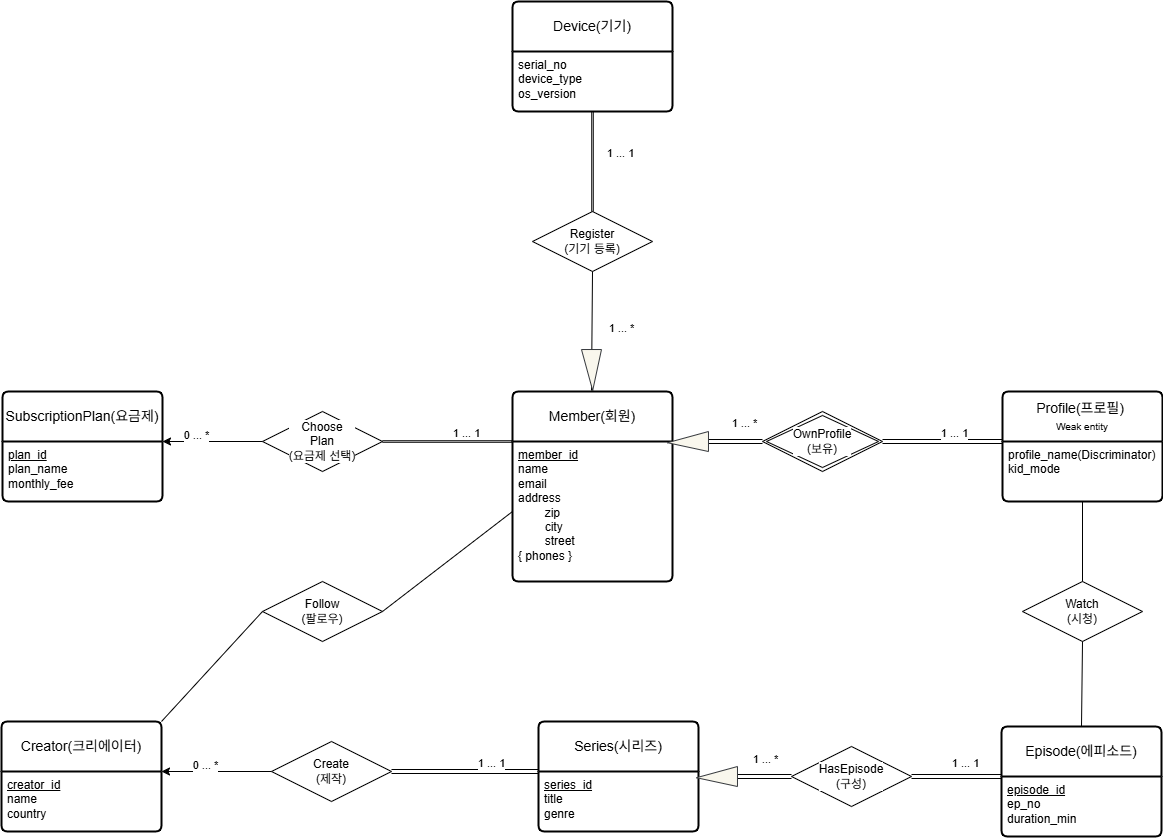

The diagram above was exported from draw.io. Its source (the exported page's mxGraphModel, read from the mxfile embedded in the PNG):
<mxGraphModel dx="1852" dy="2384" grid="1" gridSize="10" guides="1" tooltips="1" connect="1" arrows="1" fold="1" page="1" pageScale="1" pageWidth="827" pageHeight="1169" math="0" shadow="0">
  <root>
    <mxCell id="0" />
    <mxCell id="1" parent="0" />
    <mxCell id="FPlBjFY4xUDoNi_JJX1h-1" value="Member(회원)" style="swimlane;childLayout=stackLayout;horizontal=1;startSize=50;horizontalStack=0;rounded=1;fontSize=14;fontStyle=0;strokeWidth=2;resizeParent=0;resizeLast=1;shadow=0;dashed=0;align=center;arcSize=4;whiteSpace=wrap;html=1;fontColor=light-dark(#000000,#000000);labelBackgroundColor=light-dark(#FFFFFF,#FFF6FE);" vertex="1" parent="1">
      <mxGeometry x="851" y="960" width="160" height="190" as="geometry" />
    </mxCell>
    <mxCell id="FPlBjFY4xUDoNi_JJX1h-2" value="&lt;div style=&quot;&quot;&gt;&lt;u&gt;member_id&lt;/u&gt;&lt;/div&gt;&lt;div style=&quot;&quot;&gt;name&lt;/div&gt;email&lt;br&gt;&lt;div&gt;address&lt;/div&gt;&lt;div&gt;&lt;span style=&quot;white-space: pre;&quot;&gt;&#09;&lt;/span&gt;zip&lt;/div&gt;&lt;div&gt;&lt;span style=&quot;background-color: transparent; color: light-dark(rgb(0, 0, 0), rgb(255, 255, 255));&quot;&gt;&lt;span style=&quot;white-space: pre;&quot;&gt;&#09;&lt;/span&gt;city&lt;/span&gt;&lt;/div&gt;&lt;div&gt;&lt;span style=&quot;background-color: transparent; color: light-dark(rgb(0, 0, 0), rgb(255, 255, 255));&quot;&gt;&lt;span style=&quot;white-space: pre;&quot;&gt;&#09;&lt;/span&gt;street&lt;/span&gt;&lt;/div&gt;&lt;div&gt;&lt;span style=&quot;background-color: transparent; color: light-dark(rgb(0, 0, 0), rgb(255, 255, 255));&quot;&gt;{ phones }&lt;/span&gt;&lt;/div&gt;" style="align=left;strokeColor=none;fillColor=none;spacingLeft=4;spacingRight=4;fontSize=12;verticalAlign=top;resizable=0;rotatable=0;part=1;html=1;whiteSpace=wrap;" vertex="1" parent="FPlBjFY4xUDoNi_JJX1h-1">
      <mxGeometry y="50" width="160" height="140" as="geometry" />
    </mxCell>
    <mxCell id="FPlBjFY4xUDoNi_JJX1h-3" value="Choose&lt;br&gt;Plan&lt;br&gt;(요금제 선택)" style="shape=rhombus;perimeter=rhombusPerimeter;whiteSpace=wrap;html=1;align=center;fontColor=light-dark(#000000,#000000);labelBackgroundColor=light-dark(#FFFFFF,#FFF6FE);" vertex="1" parent="1">
      <mxGeometry x="601" y="980" width="120" height="60" as="geometry" />
    </mxCell>
    <mxCell id="FPlBjFY4xUDoNi_JJX1h-4" value="" style="shape=link;html=1;rounded=0;entryX=0;entryY=0;entryDx=0;entryDy=0;exitX=1;exitY=0.5;exitDx=0;exitDy=0;width=1.5384615384615383;" edge="1" parent="1" source="FPlBjFY4xUDoNi_JJX1h-3" target="FPlBjFY4xUDoNi_JJX1h-2">
      <mxGeometry relative="1" as="geometry">
        <mxPoint x="616" y="1060" as="sourcePoint" />
        <mxPoint x="746" y="1030" as="targetPoint" />
      </mxGeometry>
    </mxCell>
    <mxCell id="FPlBjFY4xUDoNi_JJX1h-5" value="1 ... 1" style="edgeLabel;html=1;align=center;verticalAlign=middle;resizable=0;points=[];" vertex="1" connectable="0" parent="FPlBjFY4xUDoNi_JJX1h-4">
      <mxGeometry x="0.8836" y="8" relative="1" as="geometry">
        <mxPoint x="-42" y="-2" as="offset" />
      </mxGeometry>
    </mxCell>
    <mxCell id="FPlBjFY4xUDoNi_JJX1h-6" value="" style="endArrow=classic;html=1;rounded=0;exitX=0;exitY=0.5;exitDx=0;exitDy=0;entryX=1;entryY=0;entryDx=0;entryDy=0;" edge="1" parent="1" source="FPlBjFY4xUDoNi_JJX1h-3" target="FPlBjFY4xUDoNi_JJX1h-9">
      <mxGeometry width="50" height="50" relative="1" as="geometry">
        <mxPoint x="491" y="995" as="sourcePoint" />
        <mxPoint x="521" y="1000" as="targetPoint" />
      </mxGeometry>
    </mxCell>
    <mxCell id="FPlBjFY4xUDoNi_JJX1h-7" value="Create&lt;br&gt;(제작)" style="shape=rhombus;perimeter=rhombusPerimeter;whiteSpace=wrap;html=1;align=center;fontColor=light-dark(#000000,#000000);labelBackgroundColor=light-dark(#FFFFFF,#FFF6FE);" vertex="1" parent="1">
      <mxGeometry x="610" y="1310" width="120" height="60" as="geometry" />
    </mxCell>
    <mxCell id="FPlBjFY4xUDoNi_JJX1h-8" value="SubscriptionPlan(요금제)" style="swimlane;childLayout=stackLayout;horizontal=1;startSize=50;horizontalStack=0;rounded=1;fontSize=14;fontStyle=0;strokeWidth=2;resizeParent=0;resizeLast=1;shadow=0;dashed=0;align=center;arcSize=4;whiteSpace=wrap;html=1;fontColor=light-dark(#000000,#000000);labelBackgroundColor=light-dark(#FFFFFF,#FFF6FE);" vertex="1" parent="1">
      <mxGeometry x="341" y="960" width="160" height="110" as="geometry" />
    </mxCell>
    <mxCell id="FPlBjFY4xUDoNi_JJX1h-9" value="&lt;div style=&quot;&quot;&gt;&lt;u&gt;plan_id&lt;/u&gt;&lt;/div&gt;&lt;div style=&quot;&quot;&gt;plan_name&lt;/div&gt;monthly_fee" style="align=left;strokeColor=none;fillColor=none;spacingLeft=4;spacingRight=4;fontSize=12;verticalAlign=top;resizable=0;rotatable=0;part=1;html=1;whiteSpace=wrap;" vertex="1" parent="FPlBjFY4xUDoNi_JJX1h-8">
      <mxGeometry y="50" width="160" height="60" as="geometry" />
    </mxCell>
    <mxCell id="FPlBjFY4xUDoNi_JJX1h-10" value="Creator(크리에이터)" style="swimlane;childLayout=stackLayout;horizontal=1;startSize=50;horizontalStack=0;rounded=1;fontSize=14;fontStyle=0;strokeWidth=2;resizeParent=0;resizeLast=1;shadow=0;dashed=0;align=center;arcSize=4;whiteSpace=wrap;html=1;fontColor=light-dark(#000000,#000000);labelBackgroundColor=light-dark(#FFFFFF,#FFF6FE);" vertex="1" parent="1">
      <mxGeometry x="340" y="1290" width="160" height="110" as="geometry" />
    </mxCell>
    <mxCell id="FPlBjFY4xUDoNi_JJX1h-11" value="&lt;div style=&quot;&quot;&gt;&lt;u&gt;creator_id&lt;/u&gt;&lt;/div&gt;&lt;div style=&quot;&quot;&gt;name&lt;/div&gt;&lt;div style=&quot;&quot;&gt;country&lt;/div&gt;" style="align=left;strokeColor=none;fillColor=none;spacingLeft=4;spacingRight=4;fontSize=12;verticalAlign=top;resizable=0;rotatable=0;part=1;html=1;whiteSpace=wrap;" vertex="1" parent="FPlBjFY4xUDoNi_JJX1h-10">
      <mxGeometry y="50" width="160" height="60" as="geometry" />
    </mxCell>
    <mxCell id="FPlBjFY4xUDoNi_JJX1h-12" value="Series(시리즈)" style="swimlane;childLayout=stackLayout;horizontal=1;startSize=50;horizontalStack=0;rounded=1;fontSize=14;fontStyle=0;strokeWidth=2;resizeParent=0;resizeLast=1;shadow=0;dashed=0;align=center;arcSize=4;whiteSpace=wrap;html=1;fontColor=light-dark(#000000,#000000);labelBackgroundColor=light-dark(#FFFFFF,#FFF6FE);" vertex="1" parent="1">
      <mxGeometry x="877" y="1290" width="160" height="110" as="geometry" />
    </mxCell>
    <mxCell id="FPlBjFY4xUDoNi_JJX1h-13" value="&lt;div style=&quot;&quot;&gt;&lt;u&gt;series_id&lt;/u&gt;&lt;/div&gt;&lt;div style=&quot;&quot;&gt;title&lt;/div&gt;&lt;div style=&quot;&quot;&gt;genre&lt;/div&gt;" style="align=left;strokeColor=none;fillColor=none;spacingLeft=4;spacingRight=4;fontSize=12;verticalAlign=top;resizable=0;rotatable=0;part=1;html=1;whiteSpace=wrap;" vertex="1" parent="FPlBjFY4xUDoNi_JJX1h-12">
      <mxGeometry y="50" width="160" height="60" as="geometry" />
    </mxCell>
    <mxCell id="FPlBjFY4xUDoNi_JJX1h-14" value="Episode(에피소드)" style="swimlane;childLayout=stackLayout;horizontal=1;startSize=50;horizontalStack=0;rounded=1;fontSize=14;fontStyle=0;strokeWidth=2;resizeParent=0;resizeLast=1;shadow=0;dashed=0;align=center;arcSize=4;whiteSpace=wrap;html=1;fontColor=light-dark(#000000,#000000);labelBackgroundColor=light-dark(#FFFFFF,#FFF6FE);" vertex="1" parent="1">
      <mxGeometry x="1340" y="1295.01" width="160" height="110" as="geometry" />
    </mxCell>
    <mxCell id="FPlBjFY4xUDoNi_JJX1h-15" value="&lt;div style=&quot;&quot;&gt;&lt;u&gt;episode_id&lt;/u&gt;&lt;/div&gt;&lt;div style=&quot;&quot;&gt;ep_no&lt;/div&gt;&lt;div style=&quot;&quot;&gt;duration_min&lt;/div&gt;" style="align=left;strokeColor=none;fillColor=none;spacingLeft=4;spacingRight=4;fontSize=12;verticalAlign=top;resizable=0;rotatable=0;part=1;html=1;whiteSpace=wrap;" vertex="1" parent="FPlBjFY4xUDoNi_JJX1h-14">
      <mxGeometry y="50" width="160" height="60" as="geometry" />
    </mxCell>
    <mxCell id="FPlBjFY4xUDoNi_JJX1h-16" value="Profile(프로필)&amp;nbsp;&lt;div&gt;&lt;font style=&quot;font-size: 10px;&quot;&gt;Weak entity&lt;/font&gt;&lt;/div&gt;" style="swimlane;childLayout=stackLayout;horizontal=1;startSize=50;horizontalStack=0;rounded=1;fontSize=14;fontStyle=0;strokeWidth=2;resizeParent=0;resizeLast=1;shadow=0;dashed=0;align=center;arcSize=4;whiteSpace=wrap;html=1;fontColor=light-dark(#000000,#000000);labelBackgroundColor=light-dark(#FFFFFF,#FFF6FE);" vertex="1" parent="1">
      <mxGeometry x="1341" y="960" width="160" height="110" as="geometry" />
    </mxCell>
    <mxCell id="FPlBjFY4xUDoNi_JJX1h-17" value="&lt;div style=&quot;&quot;&gt;profile_name(Discriminator)&lt;/div&gt;&lt;div style=&quot;&quot;&gt;kid_mode&lt;/div&gt;" style="align=left;strokeColor=none;fillColor=none;spacingLeft=4;spacingRight=4;fontSize=12;verticalAlign=top;resizable=0;rotatable=0;part=1;html=1;whiteSpace=wrap;" vertex="1" parent="FPlBjFY4xUDoNi_JJX1h-16">
      <mxGeometry y="50" width="160" height="60" as="geometry" />
    </mxCell>
    <mxCell id="FPlBjFY4xUDoNi_JJX1h-18" value="Device(기기)" style="swimlane;childLayout=stackLayout;horizontal=1;startSize=50;horizontalStack=0;rounded=1;fontSize=14;fontStyle=0;strokeWidth=2;resizeParent=0;resizeLast=1;shadow=0;dashed=0;align=center;arcSize=4;whiteSpace=wrap;html=1;fontColor=light-dark(#000000,#000000);labelBackgroundColor=light-dark(#FFFFFF,#FFF6FE);" vertex="1" parent="1">
      <mxGeometry x="851" y="570" width="160" height="110" as="geometry" />
    </mxCell>
    <mxCell id="FPlBjFY4xUDoNi_JJX1h-19" value="&lt;div style=&quot;&quot;&gt;serial_no&lt;/div&gt;&lt;div style=&quot;&quot;&gt;device_type&lt;/div&gt;&lt;div style=&quot;&quot;&gt;os_version&lt;/div&gt;" style="align=left;strokeColor=none;fillColor=none;spacingLeft=4;spacingRight=4;fontSize=12;verticalAlign=top;resizable=0;rotatable=0;part=1;html=1;whiteSpace=wrap;" vertex="1" parent="FPlBjFY4xUDoNi_JJX1h-18">
      <mxGeometry y="50" width="160" height="60" as="geometry" />
    </mxCell>
    <mxCell id="FPlBjFY4xUDoNi_JJX1h-20" value="0 ... *" style="edgeLabel;html=1;align=center;verticalAlign=middle;resizable=0;points=[];fontColor=light-dark(#000000,#000000);labelBackgroundColor=light-dark(#FFFFFF,#FFF6FE);" vertex="1" connectable="0" parent="1">
      <mxGeometry x="531" y="1000" as="geometry">
        <mxPoint x="2" y="2" as="offset" />
      </mxGeometry>
    </mxCell>
    <mxCell id="FPlBjFY4xUDoNi_JJX1h-21" value="" style="endArrow=classic;html=1;rounded=0;exitX=0;exitY=0.5;exitDx=0;exitDy=0;entryX=1;entryY=0;entryDx=0;entryDy=0;" edge="1" parent="1" source="FPlBjFY4xUDoNi_JJX1h-7" target="FPlBjFY4xUDoNi_JJX1h-11">
      <mxGeometry width="50" height="50" relative="1" as="geometry">
        <mxPoint x="610" y="1310" as="sourcePoint" />
        <mxPoint x="510" y="1310" as="targetPoint" />
      </mxGeometry>
    </mxCell>
    <mxCell id="FPlBjFY4xUDoNi_JJX1h-22" value="" style="shape=link;html=1;rounded=0;entryX=0;entryY=0;entryDx=0;entryDy=0;exitX=1;exitY=0.5;exitDx=0;exitDy=0;" edge="1" parent="1" target="FPlBjFY4xUDoNi_JJX1h-13">
      <mxGeometry relative="1" as="geometry">
        <mxPoint x="730" y="1340" as="sourcePoint" />
        <mxPoint x="860" y="1340" as="targetPoint" />
      </mxGeometry>
    </mxCell>
    <mxCell id="FPlBjFY4xUDoNi_JJX1h-23" value="1 ... 1" style="edgeLabel;html=1;align=center;verticalAlign=middle;resizable=0;points=[];" vertex="1" connectable="0" parent="FPlBjFY4xUDoNi_JJX1h-22">
      <mxGeometry x="0.8836" y="8" relative="1" as="geometry">
        <mxPoint x="-42" y="-2" as="offset" />
      </mxGeometry>
    </mxCell>
    <mxCell id="FPlBjFY4xUDoNi_JJX1h-24" value="0 ... *" style="edgeLabel;html=1;align=center;verticalAlign=middle;resizable=0;points=[];fontColor=light-dark(#000000,#000000);labelBackgroundColor=light-dark(#FFFFFF,#FFF6FE);" vertex="1" connectable="0" parent="1">
      <mxGeometry x="540" y="1330" as="geometry">
        <mxPoint x="2" y="2" as="offset" />
      </mxGeometry>
    </mxCell>
    <mxCell id="FPlBjFY4xUDoNi_JJX1h-25" value="HasEpisode&lt;br&gt;(구성)" style="shape=rhombus;perimeter=rhombusPerimeter;whiteSpace=wrap;html=1;align=center;fontColor=light-dark(#000000,#000000);labelBackgroundColor=light-dark(#FFFFFF,#FFF6FE);" vertex="1" parent="1">
      <mxGeometry x="1130" y="1315" width="120" height="60" as="geometry" />
    </mxCell>
    <mxCell id="FPlBjFY4xUDoNi_JJX1h-26" value="" style="shape=link;html=1;rounded=0;exitX=0;exitY=0.5;exitDx=0;exitDy=0;entryX=0.5;entryY=0.5;entryDx=0;entryDy=0;entryPerimeter=0;" edge="1" parent="1" source="FPlBjFY4xUDoNi_JJX1h-25" target="FPlBjFY4xUDoNi_JJX1h-27">
      <mxGeometry relative="1" as="geometry">
        <mxPoint x="1120" y="1290" as="sourcePoint" />
        <mxPoint x="1170" y="1201.5900000000001" as="targetPoint" />
      </mxGeometry>
    </mxCell>
    <mxCell id="FPlBjFY4xUDoNi_JJX1h-27" value="" style="verticalLabelPosition=bottom;verticalAlign=top;html=1;shape=mxgraph.basic.acute_triangle;dx=0.44;fillColor=light-dark(#F9F7ED,#FFFFFF);strokeColor=light-dark(#36393D,#FFFFFF);rotation=-90;fontColor=light-dark(#000000,#000000);labelBackgroundColor=light-dark(#FFFFFF,#FFF6FE);" vertex="1" parent="1">
      <mxGeometry x="1045.49" y="1324.51" width="20" height="40.99" as="geometry" />
    </mxCell>
    <mxCell id="FPlBjFY4xUDoNi_JJX1h-28" value="" style="shape=link;html=1;rounded=0;entryX=0;entryY=0;entryDx=0;entryDy=0;exitX=1;exitY=0.5;exitDx=0;exitDy=0;" edge="1" parent="1" source="FPlBjFY4xUDoNi_JJX1h-25" target="FPlBjFY4xUDoNi_JJX1h-15">
      <mxGeometry relative="1" as="geometry">
        <mxPoint x="1230" y="1267" as="sourcePoint" />
        <mxPoint x="1300" y="1210" as="targetPoint" />
      </mxGeometry>
    </mxCell>
    <mxCell id="FPlBjFY4xUDoNi_JJX1h-29" value="1 ... 1" style="edgeLabel;html=1;align=center;verticalAlign=middle;resizable=0;points=[];fontColor=light-dark(#000000,#000000);labelBackgroundColor=light-dark(#FFFFFF,#FFF6FE);" vertex="1" connectable="0" parent="1">
      <mxGeometry x="1310" y="1330" as="geometry">
        <mxPoint x="-8" as="offset" />
      </mxGeometry>
    </mxCell>
    <mxCell id="FPlBjFY4xUDoNi_JJX1h-30" value="1 ... *" style="edgeLabel;html=1;align=center;verticalAlign=middle;resizable=0;points=[];fontColor=light-dark(#000000,#000000);labelBackgroundColor=light-dark(#FFFFFF,#FFF6FE);" vertex="1" connectable="0" parent="1">
      <mxGeometry x="1110" y="1324.51" as="geometry">
        <mxPoint x="-8" y="1" as="offset" />
      </mxGeometry>
    </mxCell>
    <mxCell id="FPlBjFY4xUDoNi_JJX1h-31" value="OwnProfile&lt;br&gt;(보유)" style="shape=rhombus;double=1;perimeter=rhombusPerimeter;whiteSpace=wrap;html=1;align=center;fontColor=light-dark(#000000,#000000);labelBackgroundColor=light-dark(#FFFFFF,#FFF6FE);" vertex="1" parent="1">
      <mxGeometry x="1101" y="980" width="120" height="60" as="geometry" />
    </mxCell>
    <mxCell id="FPlBjFY4xUDoNi_JJX1h-32" value="" style="shape=link;html=1;rounded=0;exitX=1;exitY=0.5;exitDx=0;exitDy=0;" edge="1" parent="1" source="FPlBjFY4xUDoNi_JJX1h-31">
      <mxGeometry relative="1" as="geometry">
        <mxPoint x="1241" y="1009.5799999999999" as="sourcePoint" />
        <mxPoint x="1341" y="1010" as="targetPoint" />
      </mxGeometry>
    </mxCell>
    <mxCell id="FPlBjFY4xUDoNi_JJX1h-33" value="1 ... 1" style="edgeLabel;html=1;align=center;verticalAlign=middle;resizable=0;points=[];" vertex="1" connectable="0" parent="FPlBjFY4xUDoNi_JJX1h-32">
      <mxGeometry x="0.8836" y="8" relative="1" as="geometry">
        <mxPoint x="-42" y="-2" as="offset" />
      </mxGeometry>
    </mxCell>
    <mxCell id="FPlBjFY4xUDoNi_JJX1h-34" value="" style="shape=link;html=1;rounded=0;exitX=0;exitY=0.5;exitDx=0;exitDy=0;entryX=0.5;entryY=0.5;entryDx=0;entryDy=0;entryPerimeter=0;" edge="1" parent="1" target="FPlBjFY4xUDoNi_JJX1h-35">
      <mxGeometry relative="1" as="geometry">
        <mxPoint x="1100.995" y="1010" as="sourcePoint" />
        <mxPoint x="1140.995" y="866.59" as="targetPoint" />
      </mxGeometry>
    </mxCell>
    <mxCell id="FPlBjFY4xUDoNi_JJX1h-35" value="" style="verticalLabelPosition=bottom;verticalAlign=top;html=1;shape=mxgraph.basic.acute_triangle;dx=0.44;fillColor=light-dark(#F9F7ED,#FFFFFF);strokeColor=light-dark(#36393D,#FFFFFF);rotation=-90;fontColor=light-dark(#000000,#000000);labelBackgroundColor=light-dark(#FFFFFF,#FFF6FE);" vertex="1" parent="1">
      <mxGeometry x="1016.485" y="989.51" width="20" height="40.99" as="geometry" />
    </mxCell>
    <mxCell id="FPlBjFY4xUDoNi_JJX1h-36" value="1 ... *" style="edgeLabel;html=1;align=center;verticalAlign=middle;resizable=0;points=[];fontColor=light-dark(#000000,#000000);labelBackgroundColor=light-dark(#FFFFFF,#FFF6FE);" vertex="1" connectable="0" parent="1">
      <mxGeometry x="1080.995" y="989.51" as="geometry">
        <mxPoint as="offset" />
      </mxGeometry>
    </mxCell>
    <mxCell id="FPlBjFY4xUDoNi_JJX1h-37" value="Watch&lt;br&gt;(시청)" style="shape=rhombus;perimeter=rhombusPerimeter;whiteSpace=wrap;html=1;align=center;fontColor=light-dark(#000000,#000000);labelBackgroundColor=light-dark(#FFFFFF,#FFF6FE);" vertex="1" parent="1">
      <mxGeometry x="1361" y="1150" width="120" height="60" as="geometry" />
    </mxCell>
    <mxCell id="FPlBjFY4xUDoNi_JJX1h-38" value="" style="endArrow=none;html=1;rounded=0;entryX=0.5;entryY=1;entryDx=0;entryDy=0;exitX=0.5;exitY=0;exitDx=0;exitDy=0;" edge="1" parent="1" source="FPlBjFY4xUDoNi_JJX1h-37" target="FPlBjFY4xUDoNi_JJX1h-17">
      <mxGeometry relative="1" as="geometry">
        <mxPoint x="1221" y="1280" as="sourcePoint" />
        <mxPoint x="1381" y="1280" as="targetPoint" />
      </mxGeometry>
    </mxCell>
    <mxCell id="FPlBjFY4xUDoNi_JJX1h-39" value="" style="resizable=0;html=1;whiteSpace=wrap;align=right;verticalAlign=bottom;" connectable="0" vertex="1" parent="FPlBjFY4xUDoNi_JJX1h-38">
      <mxGeometry x="1" relative="1" as="geometry" />
    </mxCell>
    <mxCell id="FPlBjFY4xUDoNi_JJX1h-40" value="" style="endArrow=none;html=1;rounded=0;entryX=0.5;entryY=0;entryDx=0;entryDy=0;exitX=0.5;exitY=1;exitDx=0;exitDy=0;" edge="1" parent="1" source="FPlBjFY4xUDoNi_JJX1h-37" target="FPlBjFY4xUDoNi_JJX1h-14">
      <mxGeometry relative="1" as="geometry">
        <mxPoint x="1421" y="1200" as="sourcePoint" />
        <mxPoint x="1421" y="1120" as="targetPoint" />
      </mxGeometry>
    </mxCell>
    <mxCell id="FPlBjFY4xUDoNi_JJX1h-41" value="" style="resizable=0;html=1;whiteSpace=wrap;align=right;verticalAlign=bottom;" connectable="0" vertex="1" parent="FPlBjFY4xUDoNi_JJX1h-40">
      <mxGeometry x="1" relative="1" as="geometry" />
    </mxCell>
    <mxCell id="FPlBjFY4xUDoNi_JJX1h-42" value="Follow&lt;br&gt;(팔로우)" style="shape=rhombus;perimeter=rhombusPerimeter;whiteSpace=wrap;html=1;align=center;fontColor=light-dark(#000000,#000000);labelBackgroundColor=light-dark(#FFFFFF,#FFF6FE);" vertex="1" parent="1">
      <mxGeometry x="601" y="1150" width="120" height="60" as="geometry" />
    </mxCell>
    <mxCell id="FPlBjFY4xUDoNi_JJX1h-43" value="" style="endArrow=none;html=1;rounded=0;exitX=0;exitY=0.5;exitDx=0;exitDy=0;entryX=1;entryY=0.5;entryDx=0;entryDy=0;" edge="1" parent="1" source="FPlBjFY4xUDoNi_JJX1h-2" target="FPlBjFY4xUDoNi_JJX1h-42">
      <mxGeometry relative="1" as="geometry">
        <mxPoint x="611" y="1300" as="sourcePoint" />
        <mxPoint x="771" y="1300" as="targetPoint" />
      </mxGeometry>
    </mxCell>
    <mxCell id="FPlBjFY4xUDoNi_JJX1h-44" value="" style="resizable=0;html=1;whiteSpace=wrap;align=right;verticalAlign=bottom;" connectable="0" vertex="1" parent="FPlBjFY4xUDoNi_JJX1h-43">
      <mxGeometry x="1" relative="1" as="geometry">
        <mxPoint x="-50" y="-120" as="offset" />
      </mxGeometry>
    </mxCell>
    <mxCell id="FPlBjFY4xUDoNi_JJX1h-45" value="" style="endArrow=none;html=1;rounded=0;exitX=0;exitY=0.5;exitDx=0;exitDy=0;entryX=1;entryY=0;entryDx=0;entryDy=0;" edge="1" parent="1" source="FPlBjFY4xUDoNi_JJX1h-42" target="FPlBjFY4xUDoNi_JJX1h-10">
      <mxGeometry relative="1" as="geometry">
        <mxPoint x="591" y="1150" as="sourcePoint" />
        <mxPoint x="461" y="1250" as="targetPoint" />
      </mxGeometry>
    </mxCell>
    <mxCell id="FPlBjFY4xUDoNi_JJX1h-46" value="" style="resizable=0;html=1;whiteSpace=wrap;align=right;verticalAlign=bottom;" connectable="0" vertex="1" parent="FPlBjFY4xUDoNi_JJX1h-45">
      <mxGeometry x="1" relative="1" as="geometry">
        <mxPoint x="-50" y="-120" as="offset" />
      </mxGeometry>
    </mxCell>
    <mxCell id="FPlBjFY4xUDoNi_JJX1h-47" value="Register&lt;div&gt;(기기 등록)&lt;/div&gt;" style="shape=rhombus;perimeter=rhombusPerimeter;whiteSpace=wrap;html=1;align=center;fontColor=light-dark(#000000,#000000);labelBackgroundColor=light-dark(#FFFFFF,#FFF6FE);" vertex="1" parent="1">
      <mxGeometry x="871" y="780" width="120" height="60" as="geometry" />
    </mxCell>
    <mxCell id="FPlBjFY4xUDoNi_JJX1h-48" value="" style="resizable=0;html=1;whiteSpace=wrap;align=right;verticalAlign=bottom;fontColor=light-dark(#000000,#000000);labelBackgroundColor=light-dark(#FFFFFF,#FFF6FE);" connectable="0" vertex="1" parent="1">
      <mxGeometry x="940.5218971781658" y="860.3677714014107" as="geometry" />
    </mxCell>
    <mxCell id="FPlBjFY4xUDoNi_JJX1h-49" value="" style="endArrow=none;html=1;rounded=0;exitX=0.5;exitY=1;exitDx=0;exitDy=0;entryX=0.5;entryY=0;entryDx=0;entryDy=0;" edge="1" parent="1" source="FPlBjFY4xUDoNi_JJX1h-52" target="FPlBjFY4xUDoNi_JJX1h-1">
      <mxGeometry relative="1" as="geometry">
        <mxPoint x="891" y="840" as="sourcePoint" />
        <mxPoint x="761" y="940" as="targetPoint" />
      </mxGeometry>
    </mxCell>
    <mxCell id="FPlBjFY4xUDoNi_JJX1h-50" value="" style="resizable=0;html=1;whiteSpace=wrap;align=right;verticalAlign=bottom;" connectable="0" vertex="1" parent="FPlBjFY4xUDoNi_JJX1h-49">
      <mxGeometry x="1" relative="1" as="geometry">
        <mxPoint x="-50" y="-120" as="offset" />
      </mxGeometry>
    </mxCell>
    <mxCell id="FPlBjFY4xUDoNi_JJX1h-51" value="" style="endArrow=none;html=1;rounded=0;exitX=0.5;exitY=1;exitDx=0;exitDy=0;entryX=0.5;entryY=0;entryDx=0;entryDy=0;" edge="1" parent="1" source="FPlBjFY4xUDoNi_JJX1h-47" target="FPlBjFY4xUDoNi_JJX1h-52">
      <mxGeometry relative="1" as="geometry">
        <mxPoint x="931" y="840" as="sourcePoint" />
        <mxPoint x="931" y="960" as="targetPoint" />
      </mxGeometry>
    </mxCell>
    <mxCell id="FPlBjFY4xUDoNi_JJX1h-52" value="" style="verticalLabelPosition=bottom;verticalAlign=top;html=1;shape=mxgraph.basic.acute_triangle;dx=0.44;fillColor=light-dark(#F9F7ED,#FFFFFF);strokeColor=light-dark(#36393D,#FFFFFF);rotation=-180;fontColor=light-dark(#000000,#000000);labelBackgroundColor=light-dark(#FFFFFF,#FFF6FE);" vertex="1" parent="1">
      <mxGeometry x="919.995" y="918.015" width="20" height="40.99" as="geometry" />
    </mxCell>
    <mxCell id="FPlBjFY4xUDoNi_JJX1h-53" value="" style="shape=link;html=1;rounded=0;entryX=0.5;entryY=1;entryDx=0;entryDy=0;exitX=0.5;exitY=0;exitDx=0;exitDy=0;width=1.5384615384615383;" edge="1" parent="1" source="FPlBjFY4xUDoNi_JJX1h-47" target="FPlBjFY4xUDoNi_JJX1h-18">
      <mxGeometry relative="1" as="geometry">
        <mxPoint x="831" y="720" as="sourcePoint" />
        <mxPoint x="961" y="720" as="targetPoint" />
      </mxGeometry>
    </mxCell>
    <mxCell id="FPlBjFY4xUDoNi_JJX1h-54" value="1 ... *" style="edgeLabel;html=1;align=center;verticalAlign=middle;resizable=0;points=[];fontColor=light-dark(#000000,#000000);labelBackgroundColor=light-dark(#FFFFFF,#FFF6FE);" vertex="1" connectable="0" parent="1">
      <mxGeometry x="1026.49" y="989.51" as="geometry">
        <mxPoint x="-68" y="-95" as="offset" />
      </mxGeometry>
    </mxCell>
    <mxCell id="FPlBjFY4xUDoNi_JJX1h-55" value="1 ... 1" style="edgeLabel;html=1;align=center;verticalAlign=middle;resizable=0;points=[];fontColor=light-dark(#000000,#000000);labelBackgroundColor=light-dark(#FFFFFF,#FFF6FE);" vertex="1" connectable="0" parent="1">
      <mxGeometry x="957" y="720" as="geometry" />
    </mxCell>
  </root>
</mxGraphModel>